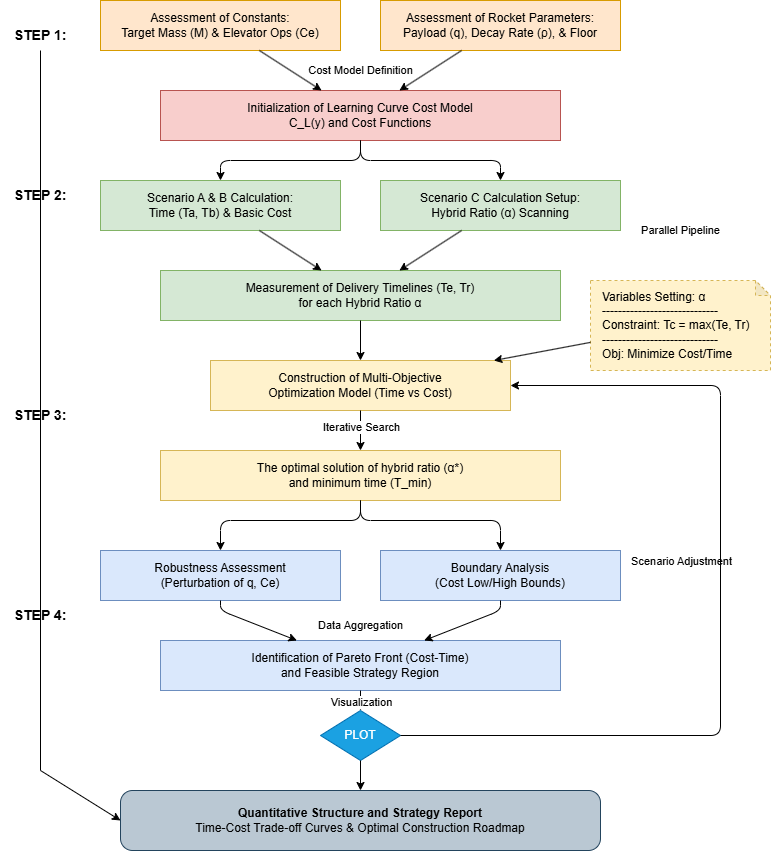

The diagram above was exported from draw.io. Its source (the exported page's mxGraphModel, read from the mxfile embedded in the PNG):
<mxGraphModel dx="1427" dy="849" grid="1" gridSize="10" guides="1" tooltips="1" connect="1" arrows="1" fold="1" page="1" pageScale="1" pageWidth="827" pageHeight="1169" math="1" shadow="0">
  <root>
    <mxCell id="0" />
    <mxCell id="1" parent="0" />
    <mxCell id="label_step1" parent="1" style="text;html=1;strokeColor=none;fillColor=none;align=center;verticalAlign=middle;whiteSpace=wrap;rounded=0;fontSize=14;" value="&lt;b&gt;STEP 1:&lt;/b&gt;" vertex="1">
      <mxGeometry height="30" width="80" x="40" y="60" as="geometry" />
    </mxCell>
    <mxCell id="label_step2" parent="1" style="text;html=1;strokeColor=none;fillColor=none;align=center;verticalAlign=middle;whiteSpace=wrap;rounded=0;fontSize=14;" value="&lt;b&gt;STEP 2:&lt;/b&gt;" vertex="1">
      <mxGeometry height="30" width="80" x="40" y="220" as="geometry" />
    </mxCell>
    <mxCell id="label_step3" parent="1" style="text;html=1;strokeColor=none;fillColor=none;align=center;verticalAlign=middle;whiteSpace=wrap;rounded=0;fontSize=14;" value="&lt;b&gt;STEP 3:&lt;/b&gt;" vertex="1">
      <mxGeometry height="30" width="80" x="40" y="440" as="geometry" />
    </mxCell>
    <mxCell id="label_step4" parent="1" style="text;html=1;strokeColor=none;fillColor=none;align=center;verticalAlign=middle;whiteSpace=wrap;rounded=0;fontSize=14;" value="&lt;b&gt;STEP 4:&lt;/b&gt;" vertex="1">
      <mxGeometry height="30" width="80" x="40" y="640" as="geometry" />
    </mxCell>
    <mxCell id="step_line" edge="1" parent="1" style="endArrow=classic;html=1;rounded=0;entryX=0;entryY=0.5;entryDx=0;entryDy=0;" target="final_box" value="">
      <mxGeometry height="50" relative="1" width="50" as="geometry">
        <Array as="points">
          <mxPoint x="80" y="810" />
        </Array>
        <mxPoint x="80" y="90" as="sourcePoint" />
        <mxPoint x="80" y="800" as="targetPoint" />
      </mxGeometry>
    </mxCell>
    <mxCell id="s1_left" parent="1" style="rounded=0;whiteSpace=wrap;html=1;fillColor=#ffe6cc;strokeColor=#d79b00;fontColor=#000000;" value="Assessment of Constants:&#10;Target Mass (M) &amp; Elevator Ops (Ce)" vertex="1">
      <mxGeometry height="50" width="240" x="140" y="40" as="geometry" />
    </mxCell>
    <mxCell id="s1_right" parent="1" style="rounded=0;whiteSpace=wrap;html=1;fillColor=#ffe6cc;strokeColor=#d79b00;fontColor=#000000;" value="Assessment of Rocket Parameters:&#10;Payload (q), Decay Rate (ρ), &amp; Floor" vertex="1">
      <mxGeometry height="50" width="240" x="420" y="40" as="geometry" />
    </mxCell>
    <mxCell id="s1_conn_text" parent="1" style="text;html=1;align=center;verticalAlign=middle;resizable=0;autosize=1;strokeColor=none;fillColor=none;fontSize=11;" value="Cost Model Definition" vertex="1">
      <mxGeometry height="20" width="140" x="330" y="100" as="geometry" />
    </mxCell>
    <mxCell id="s1_center" parent="1" style="rounded=0;whiteSpace=wrap;html=1;fillColor=#f8cecc;strokeColor=#b85450;fontColor=#000000;" value="Initialization of Learning Curve Cost Model&#10;C_L(y) and Cost Functions" vertex="1">
      <mxGeometry height="50" width="400" x="200" y="130" as="geometry" />
    </mxCell>
    <mxCell id="c1" edge="1" parent="1" source="s1_left" target="s1_center">
      <mxGeometry relative="1" as="geometry" />
    </mxCell>
    <mxCell id="c2" edge="1" parent="1" source="s1_right" target="s1_center">
      <mxGeometry relative="1" as="geometry" />
    </mxCell>
    <mxCell id="arrow_1_2" edge="1" parent="1" source="s1_center" target="s2_left">
      <mxGeometry relative="1" as="geometry">
        <Array as="points">
          <mxPoint x="400" y="200" />
          <mxPoint x="260" y="200" />
        </Array>
      </mxGeometry>
    </mxCell>
    <mxCell id="arrow_1_2b" edge="1" parent="1" source="s1_center" target="s2_right">
      <mxGeometry relative="1" as="geometry">
        <Array as="points">
          <mxPoint x="400" y="200" />
          <mxPoint x="540" y="200" />
        </Array>
      </mxGeometry>
    </mxCell>
    <mxCell id="s2_left" parent="1" style="rounded=0;whiteSpace=wrap;html=1;fillColor=#d5e8d4;strokeColor=#82b366;fontColor=#000000;" value="Scenario A &amp; B Calculation:&#10;Time (Ta, Tb) &amp; Basic Cost" vertex="1">
      <mxGeometry height="50" width="240" x="140" y="220" as="geometry" />
    </mxCell>
    <mxCell id="s2_right" parent="1" style="rounded=0;whiteSpace=wrap;html=1;fillColor=#d5e8d4;strokeColor=#82b366;fontColor=#000000;" value="Scenario C Calculation Setup:&#10;Hybrid Ratio (α) Scanning" vertex="1">
      <mxGeometry height="50" width="240" x="420" y="220" as="geometry" />
    </mxCell>
    <mxCell id="s2_conn_text" parent="1" style="text;html=1;align=center;verticalAlign=middle;resizable=0;autosize=1;strokeColor=none;fillColor=none;fontSize=11;" value="Parallel Pipeline" vertex="1">
      <mxGeometry height="20" width="100" x="670" y="260" as="geometry" />
    </mxCell>
    <mxCell id="s2_center" parent="1" style="rounded=0;whiteSpace=wrap;html=1;fillColor=#d5e8d4;strokeColor=#82b366;fontColor=#000000;" value="Measurement of Delivery Timelines (Te, Tr)&#10;for each Hybrid Ratio α" vertex="1">
      <mxGeometry height="50" width="400" x="200" y="310" as="geometry" />
    </mxCell>
    <mxCell id="c3" edge="1" parent="1" source="s2_left" target="s2_center">
      <mxGeometry relative="1" as="geometry" />
    </mxCell>
    <mxCell id="c4" edge="1" parent="1" source="s2_right" target="s2_center">
      <mxGeometry relative="1" as="geometry" />
    </mxCell>
    <mxCell id="arrow_2_3" edge="1" parent="1" source="s2_center" target="s3_top">
      <mxGeometry relative="1" as="geometry" />
    </mxCell>
    <mxCell id="s3_top" parent="1" style="rounded=0;whiteSpace=wrap;html=1;fillColor=#fff2cc;strokeColor=#d6b656;fontColor=#000000;" value="Construction of Multi-Objective&#10;Optimization Model (Time vs Cost)" vertex="1">
      <mxGeometry height="50" width="300" x="250" y="400" as="geometry" />
    </mxCell>
    <mxCell id="s3_side" parent="1" style="shape=note;whiteSpace=wrap;html=1;backgroundOutline=1;darkOpacity=0.05;fillColor=#fff2cc;strokeColor=#d6b656;size=15;align=left;spacingLeft=10;dashed=1;" value="Variables Setting: α&#10;-----------------------------&#10;Constraint: Tc = max(Te, Tr)&#10;-----------------------------&#10;Obj: Minimize Cost/Time" vertex="1">
      <mxGeometry height="90" width="180" x="630" y="320" as="geometry" />
    </mxCell>
    <mxCell id="c_side" edge="1" parent="1" source="s3_side" target="s3_top">
      <mxGeometry relative="1" as="geometry">
        <mxPoint x="580" y="440" as="sourcePoint" />
        <mxPoint x="550" y="440" as="targetPoint" />
      </mxGeometry>
    </mxCell>
    <mxCell id="arrow_3_int" edge="1" parent="1" source="s3_top" target="s3_bottom">
      <mxGeometry relative="1" as="geometry">
        <mxPoint x="400" y="460" as="sourcePoint" />
        <mxPoint x="400" y="480" as="targetPoint" />
      </mxGeometry>
    </mxCell>
    <mxCell id="text_interior" connectable="0" parent="arrow_3_int" style="edgeLabel;html=1;align=center;verticalAlign=middle;resizable=0;" value="Iterative Search" vertex="1">
      <mxGeometry relative="1" x="-0.2" as="geometry">
        <mxPoint as="offset" />
      </mxGeometry>
    </mxCell>
    <mxCell id="s3_bottom" parent="1" style="rounded=0;whiteSpace=wrap;html=1;fillColor=#fff2cc;strokeColor=#d6b656;fontColor=#000000;" value="The optimal solution of hybrid ratio (α*)&#10;and minimum time (T_min)" vertex="1">
      <mxGeometry height="50" width="400" x="200" y="490" as="geometry" />
    </mxCell>
    <mxCell id="arrow_3_4a" edge="1" parent="1" source="s3_bottom" target="s4_left">
      <mxGeometry relative="1" as="geometry">
        <Array as="points">
          <mxPoint x="400" y="560" />
          <mxPoint x="260" y="560" />
        </Array>
      </mxGeometry>
    </mxCell>
    <mxCell id="arrow_3_4b" edge="1" parent="1" source="s3_bottom" target="s4_right">
      <mxGeometry relative="1" as="geometry">
        <Array as="points">
          <mxPoint x="400" y="560" />
          <mxPoint x="540" y="560" />
        </Array>
      </mxGeometry>
    </mxCell>
    <mxCell id="s4_left" parent="1" style="rounded=0;whiteSpace=wrap;html=1;fillColor=#dae8fc;strokeColor=#6c8ebf;fontColor=#000000;" value="Robustness Assessment&#10;(Perturbation of q, Ce)" vertex="1">
      <mxGeometry height="50" width="240" x="140" y="590" as="geometry" />
    </mxCell>
    <mxCell id="s4_right" parent="1" style="rounded=0;whiteSpace=wrap;html=1;fillColor=#dae8fc;strokeColor=#6c8ebf;fontColor=#000000;" value="Boundary Analysis&#10;(Cost Low/High Bounds)" vertex="1">
      <mxGeometry height="50" width="240" x="420" y="590" as="geometry" />
    </mxCell>
    <mxCell id="s4_center" parent="1" style="rounded=0;whiteSpace=wrap;html=1;fillColor=#dae8fc;strokeColor=#6c8ebf;fontColor=#000000;" value="Identification of Pareto Front (Cost-Time)&#10;and Feasible Strategy Region" vertex="1">
      <mxGeometry height="50" width="400" x="200" y="680" as="geometry" />
    </mxCell>
    <mxCell id="c_s4_1" edge="1" parent="1" source="s4_left" target="s4_center">
      <mxGeometry relative="1" as="geometry">
        <Array as="points">
          <mxPoint x="260" y="650" />
        </Array>
      </mxGeometry>
    </mxCell>
    <mxCell id="c_s4_2" edge="1" parent="1" source="s4_right" target="s4_center">
      <mxGeometry relative="1" as="geometry">
        <Array as="points">
          <mxPoint x="540" y="650" />
        </Array>
      </mxGeometry>
    </mxCell>
    <mxCell id="text_circuit" parent="1" style="text;html=1;align=center;verticalAlign=middle;resizable=0;autosize=1;strokeColor=none;fillColor=none;fontSize=11;backgroundColor=#ffffff;" value="Data Aggregation" vertex="1">
      <mxGeometry height="20" width="100" x="350" y="655" as="geometry" />
    </mxCell>
    <mxCell id="diamond" parent="1" style="rhombus;whiteSpace=wrap;html=1;fillColor=#1ba1e2;fontColor=#ffffff;strokeColor=#006EAF;" value="PLOT" vertex="1">
      <mxGeometry height="50" width="80" x="360" y="750" as="geometry" />
    </mxCell>
    <mxCell id="c_dia" edge="1" parent="1" source="s4_center" target="diamond">
      <mxGeometry relative="1" as="geometry" />
    </mxCell>
    <mxCell id="text_restr" connectable="0" parent="c_dia" style="edgeLabel;html=1;align=center;verticalAlign=middle;resizable=0;" value="Visualization" vertex="1">
      <mxGeometry relative="1" x="0.2" as="geometry">
        <mxPoint as="offset" />
      </mxGeometry>
    </mxCell>
    <mxCell id="feedback" connectable="0" parent="1" style="edgeLabel;html=1;align=center;verticalAlign=middle;resizable=0;" value="Scenario Adjustment" vertex="1">
      <mxGeometry x="720" y="600" as="geometry" />
    </mxCell>
    <mxCell id="feedback_line" edge="1" parent="1" source="diamond" target="s3_top">
      <mxGeometry relative="1" as="geometry">
        <Array as="points">
          <mxPoint x="760" y="775" />
          <mxPoint x="760" y="425" />
        </Array>
      </mxGeometry>
    </mxCell>
    <mxCell id="final_box" parent="1" style="rounded=1;whiteSpace=wrap;html=1;fillColor=#bac8d3;strokeColor=#23445d;fontColor=#000000;arcSize=20;" value="&lt;b&gt;Quantitative Structure and Strategy Report&lt;/b&gt;&lt;br&gt;Time-Cost Trade-off Curves &amp; Optimal Construction Roadmap" vertex="1">
      <mxGeometry height="60" width="480" x="160" y="830" as="geometry" />
    </mxCell>
    <mxCell id="c_final" edge="1" parent="1" source="diamond" target="final_box">
      <mxGeometry relative="1" as="geometry" />
    </mxCell>
  </root>
</mxGraphModel>